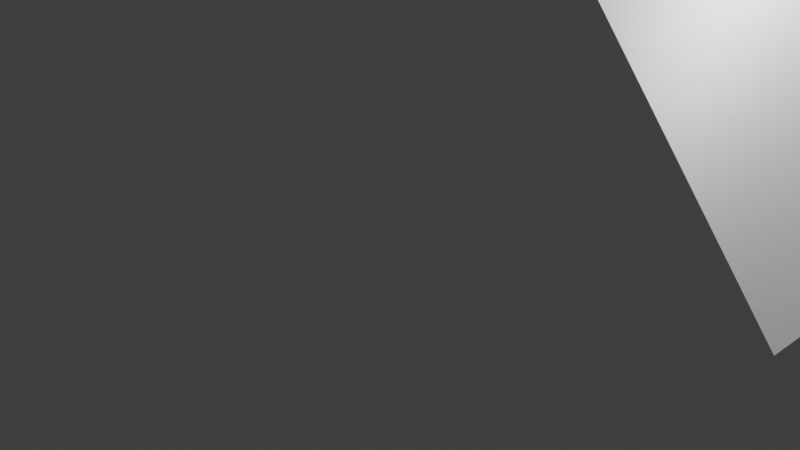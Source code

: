 # Source: Godfrey.blend  (saved by Blender 3.6.13; exported with 4.5.12 LTS)
import bpy
from mathutils import Matrix  # noqa: F401  (used for matrix-valued properties, if any)

bpy.ops.wm.read_factory_settings(use_empty=True)
scene = bpy.context.scene
scene.name = 'Scene'

# ---- collections
col_collection = bpy.data.collections.new('Collection'); scene.collection.children.link(col_collection)

# ---- materials (node trees are filled in below, after node groups)
mat_material = bpy.data.materials.new('Material')
mat_material.alpha_threshold = 0.0
mat_material.use_transparent_shadow = False
mat_material.roughness = 0.5
mat_material.line_color = (0.0, 0.0, 0.0, 1.0)

# ---- material node trees
mat_material.use_nodes = True; mat_material.node_tree.nodes.clear()
_N = mat_material.node_tree.nodes; _L = mat_material.node_tree.links
n0 = _N.new('ShaderNodeOutputMaterial'); n0.name = 'Material Output'; n0.location = (300, 300)
n1 = _N.new('ShaderNodeBsdfPrincipled'); n1.name = 'Principled BSDF'; n1.location = (10, 300)
n1.distribution = 'GGX'
n1.subsurface_method = 'RANDOM_WALK_SKIN'
n1.inputs[3].default_value = 1.45
n1.inputs[27].default_value = (0.0, 0.0, 0.0, 1.0)
n1.inputs[28].default_value = 1.0
_L.new(n1.outputs[0], n0.inputs[0])
n0.is_active_output = True

# ---- world
world_world = bpy.data.worlds.new('World'); scene.world = world_world
world_world.use_nodes = True; world_world.node_tree.nodes.clear()
_N = world_world.node_tree.nodes; _L = world_world.node_tree.links
n0 = _N.new('ShaderNodeOutputWorld'); n0.name = 'World Output'; n0.location = (300, 300)
n1 = _N.new('ShaderNodeBackground'); n1.name = 'Background'; n1.location = (10, 300)
n1.inputs[0].default_value = (0.05088, 0.05088, 0.05088, 1.0)
_L.new(n1.outputs[0], n0.inputs[0])
n0.is_active_output = True
world_world.color = (0.05088, 0.05088, 0.05088)
world_world.use_sun_shadow = False
world_world.sun_shadow_jitter_overblur = 0.0

# ---- cameras
cam_camera = bpy.data.cameras.new('Camera')
cam_camera.clip_end = 100.0
cam_camera.ortho_scale = 7.314

# ---- lights
light_light = bpy.data.lights.new('Light', 'POINT')
light_light.transmission_factor = 0.0
light_light.energy = 1000.0
light_light.shadow_soft_size = 0.1
light_light.shadow_maximum_resolution = 0.006
light_light.use_absolute_resolution = True

# ---- meshes
me_cube = bpy.data.meshes.new('Cube')
me_cube.from_pydata([(1.0, 1.0, 1.0), (1.0, 1.0, -1.0), (1.0, -1.0, 1.0), (1.0, -1.0, -1.0), (-1.0, 1.0, 1.0), (-1.0, 1.0, -1.0), (-1.0, -1.0, 1.0), (-1.0, -1.0, -1.0), (0.0, 0.0, 1.827), (-0.4501, -1.0, -1.0), (-0.4501, -1.0, 1.0), (-0.4501, 1.0, -1.0), (-0.4501, 1.0, 1.0), (0.5101, -1.0, -1.0), (0.5101, 1.0, 1.0), (0.5101, -1.0, 1.0), (0.5101, 1.0, -1.0), (-0.3378, -0.3378, 1.548), (-0.3378, 0.3378, 1.548), (1.0, 1.0, 0.2362), (-1.0, -1.0, 0.2362), (1.0, -1.0, 0.2362), (-1.0, 1.0, 0.2362), (-0.4501, -1.0, 0.2362), (-0.4501, 1.0, 0.2362), (0.5101, -1.0, 0.2362), (0.5101, 1.0, 0.2362), (-0.4501, 1.453, 0.2362), (-0.4501, 1.453, -1.0), (0.5101, 1.453, -1.0), (0.5101, 1.453, 0.2362), (-1.0, 0.3821, -1.0), (-1.0, -0.2845, -1.0), (1.0, 0.3821, 1.0), (1.0, -0.2845, 1.0), (-1.0, -0.2845, 1.0), (-1.0, 0.3821, 1.0), (1.0, -0.2845, -1.0), (1.0, 0.3821, -1.0), (-0.4501, 0.3821, -1.0), (-0.4501, -0.2845, -1.0), (0.5101, 0.3821, -1.0), (0.5101, -0.2845, -1.0), (-0.3378, -0.09613, 1.548), (-0.3378, 0.1291, 1.548), (1.0, 0.3821, 0.2362), (1.0, -0.2845, 0.2362), (-1.0, -0.2845, 0.2362), (-1.0, 0.3821, 0.2362), (-1.19, 0.3821, -1.0), (-1.19, -0.2845, -1.0), (-1.19, -0.2845, 0.2362), (-1.19, 0.3821, 0.2362), (-1.0, 1.0, 1.0), (-0.4501, 1.0, 1.0), (-1.0, 1.0, 0.2362), (-0.4501, 1.0, 0.2362), (-0.9362, 1.0, -1.0), (-0.9362, -1.0, 1.0), (-0.9362, 1.0, 1.0), (-0.9362, -1.0, -1.0), (0.116, -0.116, 1.731), (0.116, 0.116, 1.731), (-0.2395, -0.4146, 1.484), (-0.2395, 0.4146, 1.484), (-0.9362, 1.0, 0.2362), (-0.9362, -1.0, 0.2362), (-0.9362, 0.3821, -1.0), (-0.9362, -0.2845, -1.0), (-0.9362, 1.0, 1.0), (-0.9362, 1.0, 0.2362), (-0.5243, 1.0, 1.0), (-0.5243, -1.0, -1.0), (0.865, -0.865, 1.112), (-0.5243, 1.0, 0.2362), (-0.5243, 1.0, 1.0), (-0.5243, 1.0, 0.2362), (-0.5243, 1.0, -1.0), (-0.5243, -1.0, 1.0), (0.865, 0.865, 1.112), (0.3956, -0.9106, 1.074), (0.3956, 0.9106, 1.074), (-0.5243, -1.0, 0.2362), (-0.5243, 0.3821, -1.0), (-0.5243, -0.2845, -1.0), (0.5862, -1.0, -1.0), (0.5862, 1.0, 1.0), (-0.2854, -0.2854, 1.591), (0.5862, -1.0, 1.0), (0.5862, 1.0, -1.0), (-0.2854, 0.2854, 1.591), (0.5862, -1.0, 0.2362), (0.5862, 1.0, 0.2362), (0.5862, 0.3821, -1.0), (0.5862, -0.2845, -1.0), (-0.1843, 0.3682, 1.523), (-0.1843, -0.3682, 1.523), (0.4685, 0.9035, 1.08), (0.4685, -0.9035, 1.08), (0.9335, -1.0, -1.0), (0.9335, 1.0, 1.0), (-0.04589, -0.04589, 1.789), (0.9335, 1.0, 0.2362), (0.06769, 0.1565, 1.698), (0.06769, -0.1565, 1.698), (0.8012, 0.8712, 1.107), (0.8012, -0.8712, 1.107), (0.9335, -1.0, 1.0), (0.9335, 1.0, -1.0), (-0.04589, 0.04589, 1.789), (0.9335, -1.0, 0.2362), (0.9335, 0.3821, -1.0), (0.9335, -0.2845, -1.0), (-1.0, -1.0, 0.8235), (1.0, 1.0, 0.8235), (1.0, -1.0, 0.8235), (-1.0, 1.0, 0.8235), (-0.4501, -1.0, 0.8235), (-0.4501, 1.0, 0.8235), (0.5101, -1.0, 0.8235), (0.5101, 1.0, 0.8235), (1.0, 0.3821, 0.8235), (1.0, -0.2845, 0.8235), (-1.0, -0.2845, 0.8235), (-1.0, 0.3821, 0.8235), (-1.0, 1.0, 0.8235), (-0.4501, 1.0, 0.8235), (-0.9362, 1.0, 0.8235), (-0.9362, -1.0, 0.8235), (-0.5243, -1.0, 0.8235), (-0.5243, 1.0, 0.8235), (0.5862, -1.0, 0.8235), (0.5862, 1.0, 0.8235), (0.9335, -1.0, 0.8235), (0.9335, 1.0, 0.8235), (1.0, 1.0, 0.3662), (1.0, -1.0, 0.3662), (-1.0, 1.0, 0.3662), (-0.4501, -1.0, 0.3662), (-0.4501, 1.0, 0.3662), (0.5101, -1.0, 0.3662), (0.5101, 1.0, 0.3662), (1.0, 0.3821, 0.3662), (1.0, -0.2845, 0.3662), (-1.0, -0.2845, 0.3662), (-1.0, 0.3821, 0.3662), (-1.0, 1.0, 0.3662), (-0.4501, 1.0, 0.3662), (-0.9362, 1.0, 0.3662), (-0.9362, -1.0, 0.3662), (-0.5243, -1.0, 0.3662), (-0.5243, 1.0, 0.3662), (0.5862, -1.0, 0.3662), (0.5862, 1.0, 0.3662), (0.9335, -1.0, 0.3662), (0.9335, 1.0, 0.3662), (-1.0, -1.0, 0.3662), (0.5862, 0.7969, 0.8235), (0.9335, 0.7969, 0.8235), (-0.9362, 0.7969, 0.8235), (-0.5243, 0.7969, 0.8235), (-0.9362, 0.7969, 0.3662), (-0.5243, 0.7969, 0.3662), (0.5862, 0.7969, 0.3662), (0.9335, 0.7969, 0.3662), (0.848, -0.2845, -1.0), (0.848, 0.3821, -1.0), (0.848, 0.3821, 0.2362), (0.848, -0.2845, 0.2362), (-1.0, 0.9239, 1.0), (1.0, 0.9239, -1.0), (-0.3378, 0.3121, 1.548), (-1.0, 0.9239, 0.2362), (-1.0, 0.9239, -1.0), (1.0, 0.9239, 1.0), (-0.4501, 0.9239, -1.0), (0.5101, 0.9239, -1.0), (1.0, 0.9239, 0.2362), (-0.9362, 0.9239, -1.0), (-0.5243, 0.9239, -1.0), (0.5862, 0.9239, -1.0), (0.9335, 0.9239, -1.0), (1.0, 0.9239, 0.8235), (-1.0, 0.9239, 0.8235), (-1.0, 0.9239, 0.3662), (1.0, 0.9239, 0.3662), (-1.0, -0.9016, -1.0), (1.0, -0.9016, 1.0), (-0.4501, -0.9016, -1.0), (0.5101, -0.9016, -1.0), (1.0, -0.9016, 0.2362), (-1.0, -0.9016, 1.0), (1.0, -0.9016, -1.0), (-0.3378, -0.3046, 1.548), (-1.0, -0.9016, 0.2362), (-0.9362, -0.9016, -1.0), (-0.5243, -0.9016, -1.0), (0.5862, -0.9016, -1.0), (0.9335, -0.9016, -1.0), (-1.0, -0.9016, 0.8235), (1.0, -0.9016, 0.8235), (1.0, -0.9016, 0.3662), (-1.0, -0.9016, 0.3662), (0.8285, 0.9239, 0.8235), (0.8285, 0.3821, 0.8235), (0.8285, 0.3821, 0.3662), (0.8285, -0.2845, 0.8235), (0.8285, -0.2845, 0.3662), (0.8285, 0.9239, 0.3662), (0.8285, -0.9016, 0.8235), (0.8285, -0.9016, 0.3662)], [], [(109, 101, 8), (128, 58, 6, 113), (183, 169, 4, 116), (198, 192, 3, 99), (200, 187, 2, 115), (134, 100, 0, 114), (196, 188, 9, 72), (61, 62, 8), (64, 59, 4, 18), (106, 107, 2, 73), (139, 24, 56, 147), (119, 15, 10, 117), (131, 88, 15, 119), (78, 10, 15, 80), (95, 64, 18, 90), (118, 12, 14, 120), (188, 189, 13, 9), (191, 6, 17, 193), (26, 16, 29, 30), (85, 91, 25, 13), (13, 25, 23, 9), (77, 74, 24, 11), (108, 102, 19, 1), (192, 190, 21, 3), (173, 172, 22, 5), (60, 66, 20, 7), (28, 27, 30, 29), (24, 26, 30, 27), (11, 24, 27, 28), (16, 11, 28, 29), (186, 194, 47, 32), (47, 48, 52, 51), (170, 177, 45, 38), (37, 38, 166, 165), (169, 36, 44, 171), (36, 35, 43, 44), (175, 176, 41, 39), (39, 41, 42, 40), (179, 175, 39, 83), (83, 39, 40, 84), (182, 174, 33, 121), (121, 33, 34, 122), (181, 170, 38, 111), (111, 38, 37, 112), (199, 191, 35, 123), (123, 35, 36, 124), (50, 51, 52, 49), (32, 47, 51, 50), (31, 32, 50, 49), (48, 31, 49, 52), (130, 75, 54, 126), (71, 12, 54, 75), (116, 4, 53, 125), (65, 22, 55, 70), (74, 65, 70, 76), (4, 59, 69, 53), (125, 53, 69, 127), (31, 67, 68, 32), (173, 178, 67, 31), (72, 82, 66, 60), (5, 22, 65, 57), (97, 81, 64, 95), (6, 58, 63, 17), (101, 104, 61, 8), (81, 71, 59, 64), (73, 79, 62, 61), (186, 195, 60, 7), (129, 78, 58, 128), (117, 10, 78, 129), (2, 187, 34, 33, 174, 0, 79, 73), (14, 12, 71, 81), (86, 14, 81, 97), (9, 23, 82, 72), (24, 74, 76, 56), (59, 71, 75, 69), (127, 69, 75, 130), (67, 83, 84, 68), (178, 179, 83, 67), (57, 65, 74, 77), (58, 78, 80, 63), (104, 106, 73, 61), (195, 196, 72, 60), (63, 80, 98, 96), (100, 86, 97, 105), (17, 63, 96, 87), (105, 97, 95, 103), (41, 93, 94, 42), (176, 180, 93, 41), (16, 26, 92, 89), (99, 110, 91, 85), (103, 95, 90, 109), (133, 107, 88, 131), (80, 15, 88, 98), (120, 14, 86, 132), (189, 197, 85, 13), (18, 171, 44, 43, 193, 17, 87, 90), (115, 2, 107, 133), (62, 103, 109, 8), (3, 21, 110, 99), (79, 105, 103, 62), (0, 100, 105, 79), (96, 98, 106, 104), (87, 96, 104, 101), (93, 111, 112, 94), (180, 181, 111, 93), (89, 92, 102, 108), (98, 88, 107, 106), (132, 86, 100, 134), (197, 198, 99, 85), (90, 87, 101, 109), (148, 127, 159, 161), (136, 115, 133, 154), (141, 120, 132, 153), (154, 133, 131, 152), (127, 130, 160, 159), (138, 117, 129, 150), (150, 129, 128, 149), (146, 125, 127, 148), (137, 116, 125, 146), (151, 130, 126, 147), (144, 123, 124, 145), (202, 199, 123, 144), (142, 121, 122, 143), (143, 122, 206, 207), (139, 118, 120, 141), (152, 131, 119, 140), (140, 119, 117, 138), (12, 118, 126, 54), (155, 134, 114, 135), (201, 200, 115, 136), (184, 183, 116, 137), (149, 128, 113, 156), (66, 149, 156, 20), (172, 184, 137, 22), (190, 201, 136, 21), (102, 155, 135, 19), (25, 140, 138, 23), (91, 152, 140, 25), (24, 139, 141, 26), (177, 185, 142, 45), (45, 142, 143, 46), (194, 202, 144, 47), (47, 144, 145, 48), (76, 151, 147, 56), (22, 137, 146, 55), (55, 146, 148, 70), (82, 150, 149, 66), (23, 138, 150, 82), (70, 148, 151, 76), (110, 154, 152, 91), (26, 141, 153, 92), (21, 136, 154, 110), (92, 153, 155, 102), (118, 139, 147, 126), (163, 157, 158, 164), (161, 159, 160, 162), (132, 134, 158, 157), (155, 153, 163, 164), (134, 155, 164, 158), (153, 132, 157, 163), (151, 148, 161, 162), (130, 151, 162, 160), (166, 167, 168, 165), (46, 37, 165, 168), (45, 46, 168, 167), (38, 45, 167, 166), (19, 135, 185, 177), (48, 145, 184, 172), (145, 124, 183, 184), (135, 114, 182, 185), (89, 108, 181, 180), (16, 89, 180, 176), (57, 77, 179, 178), (5, 57, 178, 173), (108, 1, 170, 181), (114, 0, 174, 182), (77, 11, 175, 179), (11, 16, 176, 175), (4, 169, 171, 18), (1, 19, 177, 170), (31, 48, 172, 173), (124, 36, 169, 183), (20, 156, 202, 194), (46, 143, 201, 190), (200, 201, 210, 209), (156, 113, 199, 202), (94, 112, 198, 197), (42, 94, 197, 189), (68, 84, 196, 195), (32, 68, 195, 186), (113, 6, 191, 199), (7, 20, 194, 186), (37, 46, 190, 192), (35, 191, 193, 43), (40, 42, 189, 188), (84, 40, 188, 196), (122, 34, 187, 200), (112, 37, 192, 198), (208, 203, 204, 205), (207, 206, 209, 210), (201, 143, 207, 210), (182, 121, 204, 203), (185, 182, 203, 208), (121, 142, 205, 204), (142, 185, 208, 205), (122, 200, 209, 206)])
_uv = me_cube.uv_layers.new(name='UVMap')
_uv.uv.foreach_set('vector', [0.625, 0.25, 0.625, 0.2385, 0.625, 0.25, 0.6029, 0.992, 0.625, 0.992, 0.625, 1.0, 0.6029, 1.0, 0.6029, 0.2405, 0.625, 0.2405, 0.625, 0.25, 0.6029, 0.25, 0.3667, 0.7377, 0.375, 0.7377, 0.375, 0.75, 0.3667, 0.75, 0.6029, 0.7377, 0.625, 0.7377, 0.625, 0.75, 0.6029, 0.75, 0.6029, 0.4917, 0.625, 0.4917, 0.625, 0.5, 0.6029, 0.5, 0.1845, 0.7377, 0.1937, 0.7377, 0.1937, 0.75, 0.1845, 0.75, 0.625, 0.75, 0.625, 0.721, 0.625, 0.75, 0.625, 0.4182, 0.625, 0.258, 0.625, 0.25, 0.625, 0.4155, 0.625, 0.791, 0.625, 0.7583, 0.625, 0.75, 0.625, 0.7838, 0.5458, 0.3187, 0.5295, 0.3187, 0.5295, 0.3187, 0.5458, 0.3187, 0.6029, 0.8112, 0.625, 0.8112, 0.625, 0.9313, 0.6029, 0.9313, 0.6029, 0.8017, 0.625, 0.8017, 0.625, 0.8112, 0.6029, 0.8112, 0.625, 0.9405, 0.625, 0.9313, 0.625, 0.8112, 0.625, 0.8367, 0.625, 0.4309, 0.625, 0.4182, 0.625, 0.4155, 0.625, 0.4287, 0.6029, 0.3187, 0.625, 0.3187, 0.625, 0.4388, 0.6029, 0.4388, 0.1937, 0.7377, 0.3138, 0.7377, 0.3138, 0.75, 0.1937, 0.75, 0.625, 0.0123, 0.625, 0.0, 0.625, 0.1655, 0.625, 0.1697, 0.5295, 0.4388, 0.375, 0.4388, 0.375, 0.4388, 0.5295, 0.4388, 0.375, 0.8017, 0.5295, 0.8017, 0.5295, 0.8112, 0.375, 0.8112, 0.375, 0.8112, 0.5295, 0.8112, 0.5295, 0.9313, 0.375, 0.9313, 0.375, 0.3095, 0.5295, 0.3095, 0.5295, 0.3187, 0.375, 0.3187, 0.375, 0.4917, 0.5295, 0.4917, 0.5295, 0.5, 0.375, 0.5, 0.375, 0.7377, 0.5295, 0.7377, 0.5295, 0.75, 0.375, 0.75, 0.375, 0.2405, 0.5295, 0.2405, 0.5295, 0.25, 0.375, 0.25, 0.375, 0.992, 0.5295, 0.992, 0.5295, 1.0, 0.375, 1.0, 0.375, 0.3187, 0.5295, 0.3187, 0.5295, 0.4388, 0.375, 0.4388, 0.5295, 0.3187, 0.5295, 0.4388, 0.5295, 0.4388, 0.5295, 0.3187, 0.375, 0.3187, 0.5295, 0.3187, 0.5295, 0.3187, 0.375, 0.3187, 0.3138, 0.5, 0.1937, 0.5, 0.1937, 0.5, 0.3138, 0.5, 0.375, 0.0123, 0.5295, 0.0123, 0.5295, 0.08943, 0.375, 0.08943, 0.5295, 0.08943, 0.5295, 0.1728, 0.5295, 0.1728, 0.5295, 0.08943, 0.375, 0.5095, 0.5295, 0.5095, 0.5295, 0.5772, 0.375, 0.5772, 0.375, 0.6606, 0.375, 0.5772, 0.375, 0.5772, 0.375, 0.6606, 0.625, 0.2405, 0.625, 0.1728, 0.625, 0.2239, 0.625, 0.2468, 0.625, 0.1728, 0.625, 0.08943, 0.625, 0.1958, 0.625, 0.2239, 0.1937, 0.5095, 0.3138, 0.5095, 0.3138, 0.5772, 0.1937, 0.5772, 0.1937, 0.5772, 0.3138, 0.5772, 0.3138, 0.6606, 0.1937, 0.6606, 0.1845, 0.5095, 0.1937, 0.5095, 0.1937, 0.5772, 0.1845, 0.5772, 0.1845, 0.5772, 0.1937, 0.5772, 0.1937, 0.6606, 0.1845, 0.6606, 0.6029, 0.5095, 0.625, 0.5095, 0.625, 0.5772, 0.6029, 0.5772, 0.6029, 0.5772, 0.625, 0.5772, 0.625, 0.6606, 0.6029, 0.6606, 0.3667, 0.5095, 0.375, 0.5095, 0.375, 0.5772, 0.3667, 0.5772, 0.3667, 0.5772, 0.375, 0.5772, 0.375, 0.6606, 0.3667, 0.6606, 0.6029, 0.0123, 0.625, 0.0123, 0.625, 0.08943, 0.6029, 0.08943, 0.6029, 0.08943, 0.625, 0.08943, 0.625, 0.1728, 0.6029, 0.1728, 0.375, 0.08943, 0.5295, 0.08943, 0.5295, 0.1728, 0.375, 0.1728, 0.375, 0.08943, 0.5295, 0.08943, 0.5295, 0.08943, 0.375, 0.08943, 0.125, 0.5772, 0.125, 0.6606, 0.125, 0.6606, 0.125, 0.5772, 0.5295, 0.1728, 0.375, 0.1728, 0.375, 0.1728, 0.5295, 0.1728, 0.6029, 0.3095, 0.625, 0.3095, 0.625, 0.3187, 0.6029, 0.3187, 0.625, 0.3095, 0.625, 0.3187, 0.625, 0.3187, 0.625, 0.3095, 0.6029, 0.25, 0.625, 0.25, 0.625, 0.25, 0.6029, 0.25, 0.5295, 0.258, 0.5295, 0.25, 0.5295, 0.25, 0.5295, 0.258, 0.5295, 0.3095, 0.5295, 0.258, 0.5295, 0.258, 0.5295, 0.3095, 0.625, 0.25, 0.625, 0.258, 0.625, 0.258, 0.625, 0.25, 0.6029, 0.25, 0.625, 0.25, 0.625, 0.258, 0.6029, 0.258, 0.125, 0.5772, 0.133, 0.5772, 0.133, 0.6606, 0.125, 0.6606, 0.125, 0.5095, 0.133, 0.5095, 0.133, 0.5772, 0.125, 0.5772, 0.375, 0.9405, 0.5295, 0.9405, 0.5295, 0.992, 0.375, 0.992, 0.375, 0.25, 0.5295, 0.25, 0.5295, 0.258, 0.375, 0.258, 0.625, 0.4456, 0.625, 0.4356, 0.625, 0.4182, 0.625, 0.4309, 0.625, 1.0, 0.625, 0.992, 0.625, 0.9781, 0.625, 1.0, 0.625, 1.0, 0.625, 0.972, 0.625, 0.971, 0.625, 1.0, 0.625, 0.4356, 0.625, 0.3095, 0.625, 0.258, 0.625, 0.4182, 0.625, 0.75, 0.625, 0.5338, 0.625, 0.721, 0.625, 0.75, 0.125, 0.7377, 0.133, 0.7377, 0.133, 0.75, 0.125, 0.75, 0.6029, 0.9405, 0.625, 0.9405, 0.625, 0.992, 0.6029, 0.992, 0.6029, 0.9313, 0.625, 0.9313, 0.625, 0.9405, 0.6029, 0.9405, 0.625, 0.75, 0.625, 0.7377, 0.625, 0.6606, 0.625, 0.5772, 0.625, 0.5095, 0.625, 0.5, 0.625, 0.5338, 0.625, 0.75, 0.625, 0.4388, 0.625, 0.3187, 0.625, 0.3095, 0.625, 0.4356, 0.625, 0.4483, 0.625, 0.4388, 0.625, 0.4356, 0.625, 0.4456, 0.375, 0.9313, 0.5295, 0.9313, 0.5295, 0.9405, 0.375, 0.9405, 0.5295, 0.3187, 0.5295, 0.3095, 0.5295, 0.3095, 0.5295, 0.3187, 0.625, 0.258, 0.625, 0.3095, 0.625, 0.3095, 0.625, 0.258, 0.6029, 0.258, 0.625, 0.258, 0.625, 0.3095, 0.6029, 0.3095, 0.133, 0.5772, 0.1845, 0.5772, 0.1845, 0.6606, 0.133, 0.6606, 0.133, 0.5095, 0.1845, 0.5095, 0.1845, 0.5772, 0.133, 0.5772, 0.375, 0.258, 0.5295, 0.258, 0.5295, 0.3095, 0.375, 0.3095, 0.625, 0.992, 0.625, 0.9405, 0.625, 0.8367, 0.625, 0.9781, 0.625, 0.972, 0.625, 0.791, 0.625, 0.7838, 0.625, 0.971, 0.133, 0.7377, 0.1845, 0.7377, 0.1845, 0.75, 0.133, 0.75, 0.625, 0.9781, 0.625, 0.8367, 0.625, 0.8285, 0.625, 0.977, 0.625, 0.4917, 0.625, 0.4483, 0.625, 0.4456, 0.625, 0.4913, 0.625, 1.0, 0.625, 0.9781, 0.625, 0.977, 0.625, 1.0, 0.625, 0.4913, 0.625, 0.4456, 0.625, 0.4309, 0.625, 0.4889, 0.3138, 0.5772, 0.3233, 0.5772, 0.3233, 0.6606, 0.3138, 0.6606, 0.3138, 0.5095, 0.3233, 0.5095, 0.3233, 0.5772, 0.3138, 0.5772, 0.375, 0.4388, 0.5295, 0.4388, 0.5295, 0.4483, 0.375, 0.4483, 0.375, 0.7583, 0.5295, 0.7583, 0.5295, 0.8017, 0.375, 0.8017, 0.625, 0.4889, 0.625, 0.4309, 0.625, 0.4287, 0.625, 0.4885, 0.6029, 0.7583, 0.625, 0.7583, 0.625, 0.8017, 0.6029, 0.8017, 0.625, 0.8367, 0.625, 0.8112, 0.625, 0.8017, 0.625, 0.8285, 0.6029, 0.4388, 0.625, 0.4388, 0.625, 0.4483, 0.6029, 0.4483, 0.3138, 0.7377, 0.3233, 0.7377, 0.3233, 0.75, 0.3138, 0.75, 0.625, 0.25, 0.625, 0.2468, 0.625, 0.2239, 0.625, 0.1958, 0.625, 0.1697, 0.625, 0.1655, 0.625, 0.1787, 0.625, 0.25, 0.6029, 0.75, 0.625, 0.75, 0.625, 0.7583, 0.6029, 0.7583, 0.625, 0.5, 0.625, 0.4889, 0.625, 0.4885, 0.625, 0.5, 0.375, 0.75, 0.5295, 0.75, 0.5295, 0.7583, 0.375, 0.7583, 0.625, 0.5, 0.625, 0.4913, 0.625, 0.4889, 0.625, 0.5, 0.625, 0.5, 0.625, 0.4917, 0.625, 0.4913, 0.625, 0.5, 0.625, 0.977, 0.625, 0.8285, 0.625, 0.791, 0.625, 0.972, 0.625, 1.0, 0.625, 0.977, 0.625, 0.972, 0.625, 1.0, 0.3233, 0.5772, 0.3667, 0.5772, 0.3667, 0.6606, 0.3233, 0.6606, 0.3233, 0.5095, 0.3667, 0.5095, 0.3667, 0.5772, 0.3233, 0.5772, 0.375, 0.4483, 0.5295, 0.4483, 0.5295, 0.4917, 0.375, 0.4917, 0.625, 0.8285, 0.625, 0.8017, 0.625, 0.7583, 0.625, 0.791, 0.6029, 0.4483, 0.625, 0.4483, 0.625, 0.4917, 0.6029, 0.4917, 0.3233, 0.7377, 0.3667, 0.7377, 0.3667, 0.75, 0.3233, 0.75, 0.625, 0.25, 0.625, 0.1787, 0.625, 0.2385, 0.625, 0.25, 0.5458, 0.258, 0.6029, 0.258, 0.6029, 0.258, 0.5458, 0.258, 0.5458, 0.75, 0.6029, 0.75, 0.6029, 0.7583, 0.5458, 0.7583, 0.5458, 0.4388, 0.6029, 0.4388, 0.6029, 0.4483, 0.5458, 0.4483, 0.5458, 0.7583, 0.6029, 0.7583, 0.6029, 0.8017, 0.5458, 0.8017, 0.6029, 0.258, 0.6029, 0.3095, 0.6029, 0.3095, 0.6029, 0.258, 0.5458, 0.9313, 0.6029, 0.9313, 0.6029, 0.9405, 0.5458, 0.9405, 0.5458, 0.9405, 0.6029, 0.9405, 0.6029, 0.992, 0.5458, 0.992, 0.5458, 0.25, 0.6029, 0.25, 0.6029, 0.258, 0.5458, 0.258, 0.5458, 0.25, 0.6029, 0.25, 0.6029, 0.25, 0.5458, 0.25, 0.5458, 0.3095, 0.6029, 0.3095, 0.6029, 0.3187, 0.5458, 0.3187, 0.5458, 0.08943, 0.6029, 0.08943, 0.6029, 0.1728, 0.5458, 0.1728, 0.5458, 0.0123, 0.6029, 0.0123, 0.6029, 0.08943, 0.5458, 0.08943, 0.5458, 0.5772, 0.6029, 0.5772, 0.6029, 0.6606, 0.5458, 0.6606, 0.5458, 0.6606, 0.6029, 0.6606, 0.6029, 0.6606, 0.5458, 0.6606, 0.5458, 0.3187, 0.6029, 0.3187, 0.6029, 0.4388, 0.5458, 0.4388, 0.5458, 0.8017, 0.6029, 0.8017, 0.6029, 0.8112, 0.5458, 0.8112, 0.5458, 0.8112, 0.6029, 0.8112, 0.6029, 0.9313, 0.5458, 0.9313, 0.625, 0.3187, 0.6029, 0.3187, 0.6029, 0.3187, 0.625, 0.3187, 0.5458, 0.4917, 0.6029, 0.4917, 0.6029, 0.5, 0.5458, 0.5, 0.5458, 0.7377, 0.6029, 0.7377, 0.6029, 0.75, 0.5458, 0.75, 0.5458, 0.2405, 0.6029, 0.2405, 0.6029, 0.25, 0.5458, 0.25, 0.5458, 0.992, 0.6029, 0.992, 0.6029, 1.0, 0.5458, 1.0, 0.5295, 0.992, 0.5458, 0.992, 0.5458, 1.0, 0.5295, 1.0, 0.5295, 0.2405, 0.5458, 0.2405, 0.5458, 0.25, 0.5295, 0.25, 0.5295, 0.7377, 0.5458, 0.7377, 0.5458, 0.75, 0.5295, 0.75, 0.5295, 0.4917, 0.5458, 0.4917, 0.5458, 0.5, 0.5295, 0.5, 0.5295, 0.8112, 0.5458, 0.8112, 0.5458, 0.9313, 0.5295, 0.9313, 0.5295, 0.8017, 0.5458, 0.8017, 0.5458, 0.8112, 0.5295, 0.8112, 0.5295, 0.3187, 0.5458, 0.3187, 0.5458, 0.4388, 0.5295, 0.4388, 0.5295, 0.5095, 0.5458, 0.5095, 0.5458, 0.5772, 0.5295, 0.5772, 0.5295, 0.5772, 0.5458, 0.5772, 0.5458, 0.6606, 0.5295, 0.6606, 0.5295, 0.0123, 0.5458, 0.0123, 0.5458, 0.08943, 0.5295, 0.08943, 0.5295, 0.08943, 0.5458, 0.08943, 0.5458, 0.1728, 0.5295, 0.1728, 0.5295, 0.3095, 0.5458, 0.3095, 0.5458, 0.3187, 0.5295, 0.3187, 0.5295, 0.25, 0.5458, 0.25, 0.5458, 0.25, 0.5295, 0.25, 0.5295, 0.25, 0.5458, 0.25, 0.5458, 0.258, 0.5295, 0.258, 0.5295, 0.9405, 0.5458, 0.9405, 0.5458, 0.992, 0.5295, 0.992, 0.5295, 0.9313, 0.5458, 0.9313, 0.5458, 0.9405, 0.5295, 0.9405, 0.5295, 0.258, 0.5458, 0.258, 0.5458, 0.3095, 0.5295, 0.3095, 0.5295, 0.7583, 0.5458, 0.7583, 0.5458, 0.8017, 0.5295, 0.8017, 0.5295, 0.4388, 0.5458, 0.4388, 0.5458, 0.4483, 0.5295, 0.4483, 0.5295, 0.75, 0.5458, 0.75, 0.5458, 0.7583, 0.5295, 0.7583, 0.5295, 0.4483, 0.5458, 0.4483, 0.5458, 0.4917, 0.5295, 0.4917, 0.6029, 0.3187, 0.5458, 0.3187, 0.5458, 0.3187, 0.6029, 0.3187, 0.5458, 0.4483, 0.6029, 0.4483, 0.6029, 0.4917, 0.5458, 0.4917, 0.5458, 0.258, 0.6029, 0.258, 0.6029, 0.3095, 0.5458, 0.3095, 0.6029, 0.4483, 0.6029, 0.4917, 0.6029, 0.4917, 0.6029, 0.4483, 0.5458, 0.4917, 0.5458, 0.4483, 0.5458, 0.4483, 0.5458, 0.4917, 0.6029, 0.4917, 0.5458, 0.4917, 0.5458, 0.4917, 0.6029, 0.4917, 0.5458, 0.4483, 0.6029, 0.4483, 0.6029, 0.4483, 0.5458, 0.4483, 0.5458, 0.3095, 0.5458, 0.258, 0.5458, 0.258, 0.5458, 0.3095, 0.6029, 0.3095, 0.5458, 0.3095, 0.5458, 0.3095, 0.6029, 0.3095, 0.375, 0.5772, 0.5295, 0.5772, 0.5295, 0.6606, 0.375, 0.6606, 0.5295, 0.6606, 0.375, 0.6606, 0.375, 0.6606, 0.5295, 0.6606, 0.5295, 0.5772, 0.5295, 0.6606, 0.5295, 0.6606, 0.5295, 0.5772, 0.375, 0.5772, 0.5295, 0.5772, 0.5295, 0.5772, 0.375, 0.5772, 0.5295, 0.5, 0.5458, 0.5, 0.5458, 0.5095, 0.5295, 0.5095, 0.5295, 0.1728, 0.5458, 0.1728, 0.5458, 0.2405, 0.5295, 0.2405, 0.5458, 0.1728, 0.6029, 0.1728, 0.6029, 0.2405, 0.5458, 0.2405, 0.5458, 0.5, 0.6029, 0.5, 0.6029, 0.5095, 0.5458, 0.5095, 0.3233, 0.5, 0.3667, 0.5, 0.3667, 0.5095, 0.3233, 0.5095, 0.3138, 0.5, 0.3233, 0.5, 0.3233, 0.5095, 0.3138, 0.5095, 0.133, 0.5, 0.1845, 0.5, 0.1845, 0.5095, 0.133, 0.5095, 0.125, 0.5, 0.133, 0.5, 0.133, 0.5095, 0.125, 0.5095, 0.3667, 0.5, 0.375, 0.5, 0.375, 0.5095, 0.3667, 0.5095, 0.6029, 0.5, 0.625, 0.5, 0.625, 0.5095, 0.6029, 0.5095, 0.1845, 0.5, 0.1937, 0.5, 0.1937, 0.5095, 0.1845, 0.5095, 0.1937, 0.5, 0.3138, 0.5, 0.3138, 0.5095, 0.1937, 0.5095, 0.625, 0.25, 0.625, 0.2405, 0.625, 0.2468, 0.625, 0.25, 0.375, 0.5, 0.5295, 0.5, 0.5295, 0.5095, 0.375, 0.5095, 0.375, 0.1728, 0.5295, 0.1728, 0.5295, 0.2405, 0.375, 0.2405, 0.6029, 0.1728, 0.625, 0.1728, 0.625, 0.2405, 0.6029, 0.2405, 0.5295, 0.0, 0.5458, 0.0, 0.5458, 0.0123, 0.5295, 0.0123, 0.5295, 0.6606, 0.5458, 0.6606, 0.5458, 0.7377, 0.5295, 0.7377, 0.6029, 0.7377, 0.5458, 0.7377, 0.5458, 0.7377, 0.6029, 0.7377, 0.5458, 0.0, 0.6029, 0.0, 0.6029, 0.0123, 0.5458, 0.0123, 0.3233, 0.6606, 0.3667, 0.6606, 0.3667, 0.7377, 0.3233, 0.7377, 0.3138, 0.6606, 0.3233, 0.6606, 0.3233, 0.7377, 0.3138, 0.7377, 0.133, 0.6606, 0.1845, 0.6606, 0.1845, 0.7377, 0.133, 0.7377, 0.125, 0.6606, 0.133, 0.6606, 0.133, 0.7377, 0.125, 0.7377, 0.6029, 0.0, 0.625, 0.0, 0.625, 0.0123, 0.6029, 0.0123, 0.375, 0.0, 0.5295, 0.0, 0.5295, 0.0123, 0.375, 0.0123, 0.375, 0.6606, 0.5295, 0.6606, 0.5295, 0.7377, 0.375, 0.7377, 0.625, 0.08943, 0.625, 0.0123, 0.625, 0.1697, 0.625, 0.1958, 0.1937, 0.6606, 0.3138, 0.6606, 0.3138, 0.7377, 0.1937, 0.7377, 0.1845, 0.6606, 0.1937, 0.6606, 0.1937, 0.7377, 0.1845, 0.7377, 0.6029, 0.6606, 0.625, 0.6606, 0.625, 0.7377, 0.6029, 0.7377, 0.3667, 0.6606, 0.375, 0.6606, 0.375, 0.7377, 0.3667, 0.7377, 0.5458, 0.5095, 0.6029, 0.5095, 0.6029, 0.5772, 0.5458, 0.5772, 0.5458, 0.6606, 0.6029, 0.6606, 0.6029, 0.7377, 0.5458, 0.7377, 0.5458, 0.7377, 0.5458, 0.6606, 0.5458, 0.6606, 0.5458, 0.7377, 0.6029, 0.5095, 0.6029, 0.5772, 0.6029, 0.5772, 0.6029, 0.5095, 0.5458, 0.5095, 0.6029, 0.5095, 0.6029, 0.5095, 0.5458, 0.5095, 0.6029, 0.5772, 0.5458, 0.5772, 0.5458, 0.5772, 0.6029, 0.5772, 0.5458, 0.5772, 0.5458, 0.5095, 0.5458, 0.5095, 0.5458, 0.5772, 0.6029, 0.6606, 0.6029, 0.7377, 0.6029, 0.7377, 0.6029, 0.6606])
me_cube.materials.append(mat_material)
me_cube.use_mirror_vertex_groups = False
me_cube.update()

# ---- objects
ob_cube = bpy.data.objects.new('Cube', me_cube)
ob_light = bpy.data.objects.new('Light', light_light)
ob_camera = bpy.data.objects.new('Camera', cam_camera)

# ---- transforms, parenting, visibility, modifiers, constraints
ob_cube.location = (0.0, 0.0, 0.0)
ob_cube.scale = (6.0, 4.0, 3.0)
ob_cube.lock_rotations_4d = False
ob_cube.empty_display_type = 'ARROWS'
ob_cube.lineart.crease_threshold = 0.0
ob_light.location = (4.076, 1.005, 5.904)
ob_light.rotation_euler = (0.6503, 0.05522, 1.866)
ob_light.lock_rotations_4d = False
ob_light.empty_display_type = 'ARROWS'
ob_light.color = (0.0, 0.0, 0.0, 0.0)
ob_light.lineart.crease_threshold = 0.0
ob_camera.location = (7.359, -6.926, 4.958)
ob_camera.rotation_euler = (1.109, 0.0, 0.8149)
ob_camera.lock_rotations_4d = False
ob_camera.empty_display_type = 'ARROWS'
ob_camera.color = (0.0, 0.0, 0.0, 0.0)
ob_camera.display_type = 'WIRE'
ob_camera.lineart.crease_threshold = 0.0

# ---- collection membership
col_collection.objects.link(ob_cube)
col_collection.objects.link(ob_light)
col_collection.objects.link(ob_camera)

# ---- scene / render settings (as saved in the file)
scene.camera = ob_camera
scene.frame_start = 1; scene.frame_end = 250; scene.frame_set(1)
scene.render.engine = 'BLENDER_EEVEE_NEXT'
scene.cycles.sampling_pattern = 'TABULATED_SOBOL'
scene.view_settings.view_transform = 'Filmic'
bpy.context.view_layer.update()
